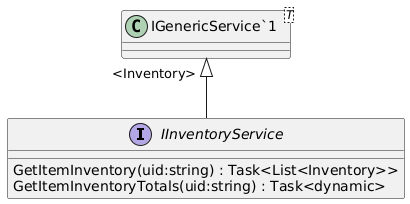

The diagram above was rendered by PlantUML. Its source (embedded in the PNG):
@startuml
interface IInventoryService {
    GetItemInventory(uid:string) : Task<List<Inventory>>
    GetItemInventoryTotals(uid:string) : Task<dynamic>
}
class "IGenericService`1"<T> {
}
"IGenericService`1" "<Inventory>" <|-- IInventoryService
@enduml